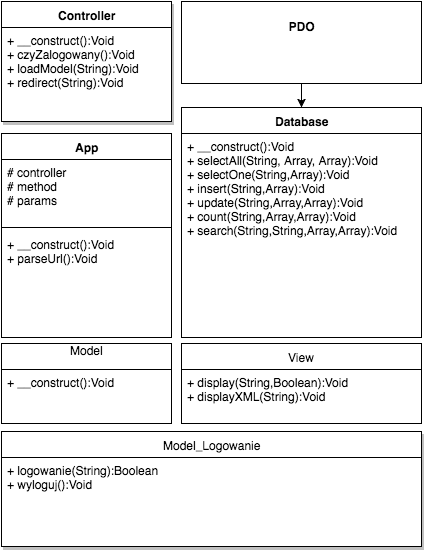

The diagram above was exported from draw.io. Its source (the exported page's mxGraphModel, read from the mxfile embedded in the PNG):
<mxGraphModel dx="794" dy="1679" grid="1" gridSize="10" guides="1" tooltips="1" connect="1" arrows="1" fold="1" page="1" pageScale="1" pageWidth="826" pageHeight="1169" background="#ffffff" math="0" shadow="0">
  <root>
    <mxCell id="0" />
    <mxCell id="1" parent="0" />
    <mxCell id="956141412de0413-1" value="App" style="swimlane;html=1;fontStyle=1;align=center;verticalAlign=top;childLayout=stackLayout;horizontal=1;startSize=26;horizontalStack=0;resizeParent=1;resizeLast=0;collapsible=1;marginBottom=0;swimlaneFillColor=#ffffff;" parent="1" vertex="1">
      <mxGeometry x="90" y="-850" width="170" height="204" as="geometry" />
    </mxCell>
    <mxCell id="956141412de0413-2" value="# controller&lt;div&gt;# method&lt;/div&gt;&lt;div&gt;# params&lt;/div&gt;" style="text;html=1;strokeColor=none;fillColor=none;align=left;verticalAlign=top;spacingLeft=4;spacingRight=4;whiteSpace=wrap;overflow=hidden;rotatable=0;points=[[0,0.5],[1,0.5]];portConstraint=eastwest;" parent="956141412de0413-1" vertex="1">
      <mxGeometry y="26" width="170" height="64" as="geometry" />
    </mxCell>
    <mxCell id="956141412de0413-3" value="" style="line;html=1;strokeWidth=1;fillColor=none;align=left;verticalAlign=middle;spacingTop=-1;spacingLeft=3;spacingRight=3;rotatable=0;labelPosition=right;points=[];portConstraint=eastwest;" parent="956141412de0413-1" vertex="1">
      <mxGeometry y="90" width="170" height="8" as="geometry" />
    </mxCell>
    <mxCell id="956141412de0413-4" value="+ __construct():Void&lt;div&gt;+ parseUrl():Void&lt;/div&gt;" style="text;html=1;strokeColor=none;fillColor=none;align=left;verticalAlign=top;spacingLeft=4;spacingRight=4;whiteSpace=wrap;overflow=hidden;rotatable=0;points=[[0,0.5],[1,0.5]];portConstraint=eastwest;" parent="956141412de0413-1" vertex="1">
      <mxGeometry y="98" width="170" height="42" as="geometry" />
    </mxCell>
    <mxCell id="956141412de0413-5" value="Controller&lt;div&gt;&lt;br&gt;&lt;/div&gt;" style="swimlane;html=1;fontStyle=1;align=center;verticalAlign=top;childLayout=stackLayout;horizontal=1;startSize=26;horizontalStack=0;resizeParent=1;resizeLast=0;collapsible=1;marginBottom=0;swimlaneFillColor=#ffffff;shadow=1;" parent="1" vertex="1">
      <mxGeometry x="90" y="-982" width="170" height="120" as="geometry" />
    </mxCell>
    <mxCell id="956141412de0413-8" value="+ __construct():Void&lt;div&gt;+ czyZalogowany():Void&lt;/div&gt;&lt;div&gt;+ loadModel(String):Void&lt;/div&gt;&lt;div&gt;+ redirect(String):Void&lt;/div&gt;&lt;div&gt;&lt;br&gt;&lt;/div&gt;" style="text;html=1;strokeColor=none;fillColor=none;align=left;verticalAlign=top;spacingLeft=4;spacingRight=4;whiteSpace=wrap;overflow=hidden;rotatable=0;points=[[0,0.5],[1,0.5]];portConstraint=eastwest;" parent="956141412de0413-5" vertex="1">
      <mxGeometry y="26" width="170" height="86" as="geometry" />
    </mxCell>
    <mxCell id="956141412de0413-12" value="&lt;p style=&quot;margin: 0px ; margin-top: 4px ; text-align: center&quot;&gt;&lt;br&gt;&lt;b&gt;PDO&lt;/b&gt;&lt;/p&gt;" style="verticalAlign=top;align=left;overflow=fill;fontSize=12;fontFamily=Helvetica;html=1;" parent="1" vertex="1">
      <mxGeometry x="270" y="-982" width="240" height="82" as="geometry" />
    </mxCell>
    <mxCell id="956141412de0413-16" value="Database" style="swimlane;html=1;fontStyle=1;align=center;verticalAlign=top;childLayout=stackLayout;horizontal=1;startSize=26;horizontalStack=0;resizeParent=1;resizeLast=0;collapsible=1;marginBottom=0;swimlaneFillColor=#ffffff;" parent="1" vertex="1">
      <mxGeometry x="270" y="-876" width="240" height="230" as="geometry" />
    </mxCell>
    <mxCell id="956141412de0413-19" value="&lt;span&gt;+ __construct():Void&lt;/span&gt;&lt;div&gt;+ selectAll(String, Array, Array&lt;span&gt;):Void&lt;/span&gt;&lt;/div&gt;&lt;div&gt;&lt;span&gt;+ selectOne(String,Array):Void&lt;/span&gt;&lt;/div&gt;&lt;div&gt;&lt;span&gt;+ insert(String,Array):Void&lt;/span&gt;&lt;/div&gt;&lt;div&gt;&lt;span&gt;+ update(String,Array,Array):Void&lt;/span&gt;&lt;/div&gt;&lt;div&gt;&lt;span&gt;+ count(String,Array,Array):Void&lt;/span&gt;&lt;/div&gt;&lt;div&gt;&lt;span&gt;+ search(String,String,Array,Array):Void&lt;/span&gt;&lt;/div&gt;&lt;div&gt;&lt;span&gt;&lt;br&gt;&lt;/span&gt;&lt;/div&gt;" style="text;html=1;strokeColor=none;fillColor=none;align=left;verticalAlign=top;spacingLeft=4;spacingRight=4;whiteSpace=wrap;overflow=hidden;rotatable=0;points=[[0,0.5],[1,0.5]];portConstraint=eastwest;" parent="956141412de0413-16" vertex="1">
      <mxGeometry y="26" width="240" height="204" as="geometry" />
    </mxCell>
    <mxCell id="956141412de0413-21" style="edgeStyle=orthogonalEdgeStyle;rounded=0;html=1;entryX=0.5;entryY=0;jettySize=auto;orthogonalLoop=1;" parent="1" source="956141412de0413-12" target="956141412de0413-16" edge="1">
      <mxGeometry relative="1" as="geometry" />
    </mxCell>
    <mxCell id="956141412de0413-22" value="Model&lt;div&gt;&lt;br&gt;&lt;/div&gt;" style="swimlane;html=1;fontStyle=0;childLayout=stackLayout;horizontal=1;startSize=26;fillColor=none;horizontalStack=0;resizeParent=1;resizeLast=0;collapsible=1;marginBottom=0;swimlaneFillColor=#ffffff;" parent="1" vertex="1">
      <mxGeometry x="90" y="-640" width="170" height="80" as="geometry" />
    </mxCell>
    <mxCell id="956141412de0413-23" value="+ __construct():Void" style="text;html=1;strokeColor=none;fillColor=none;align=left;verticalAlign=top;spacingLeft=4;spacingRight=4;whiteSpace=wrap;overflow=hidden;rotatable=0;points=[[0,0.5],[1,0.5]];portConstraint=eastwest;" parent="956141412de0413-22" vertex="1">
      <mxGeometry y="26" width="170" height="26" as="geometry" />
    </mxCell>
    <mxCell id="956141412de0413-26" value="View" style="swimlane;html=1;fontStyle=0;childLayout=stackLayout;horizontal=1;startSize=26;fillColor=none;horizontalStack=0;resizeParent=1;resizeLast=0;collapsible=1;marginBottom=0;swimlaneFillColor=#ffffff;" parent="1" vertex="1">
      <mxGeometry x="270" y="-640" width="240" height="80" as="geometry" />
    </mxCell>
    <mxCell id="956141412de0413-27" value="&lt;div&gt;&lt;span style=&quot;line-height: 1.2&quot;&gt;+ display(String,Boolean):Void&lt;/span&gt;&lt;br&gt;&lt;/div&gt;&lt;div&gt;&lt;span style=&quot;line-height: 1.2&quot;&gt;+ displayXML(String&lt;/span&gt;&lt;span style=&quot;line-height: 1.2&quot;&gt;):Void&lt;/span&gt;&lt;/div&gt;" style="text;html=1;strokeColor=none;fillColor=none;align=left;verticalAlign=top;spacingLeft=4;spacingRight=4;whiteSpace=wrap;overflow=hidden;rotatable=0;points=[[0,0.5],[1,0.5]];portConstraint=eastwest;" parent="956141412de0413-26" vertex="1">
      <mxGeometry y="26" width="240" height="44" as="geometry" />
    </mxCell>
    <mxCell id="956141412de0413-32" style="edgeStyle=orthogonalEdgeStyle;rounded=0;html=1;exitX=0.5;exitY=1;jettySize=auto;orthogonalLoop=1;" parent="1" edge="1">
      <mxGeometry relative="1" as="geometry">
        <mxPoint x="300" y="-556" as="sourcePoint" />
        <mxPoint x="300" y="-556" as="targetPoint" />
      </mxGeometry>
    </mxCell>
    <mxCell id="956141412de0413-34" value="Model_Logowanie" style="swimlane;html=1;fontStyle=0;childLayout=stackLayout;horizontal=1;startSize=26;fillColor=none;horizontalStack=0;resizeParent=1;resizeLast=0;collapsible=1;marginBottom=0;swimlaneFillColor=#ffffff;shadow=1;" parent="1" vertex="1">
      <mxGeometry x="90" y="-552" width="420" height="115" as="geometry" />
    </mxCell>
    <mxCell id="956141412de0413-35" value="+ logowanie(String):Boolean&lt;div&gt;+ wyloguj():Void&lt;/div&gt;&lt;div&gt;&lt;br&gt;&lt;/div&gt;" style="text;html=1;strokeColor=none;fillColor=none;align=left;verticalAlign=top;spacingLeft=4;spacingRight=4;whiteSpace=wrap;overflow=hidden;rotatable=0;points=[[0,0.5],[1,0.5]];portConstraint=eastwest;" parent="956141412de0413-34" vertex="1">
      <mxGeometry y="26" width="420" height="44" as="geometry" />
    </mxCell>
  </root>
</mxGraphModel>